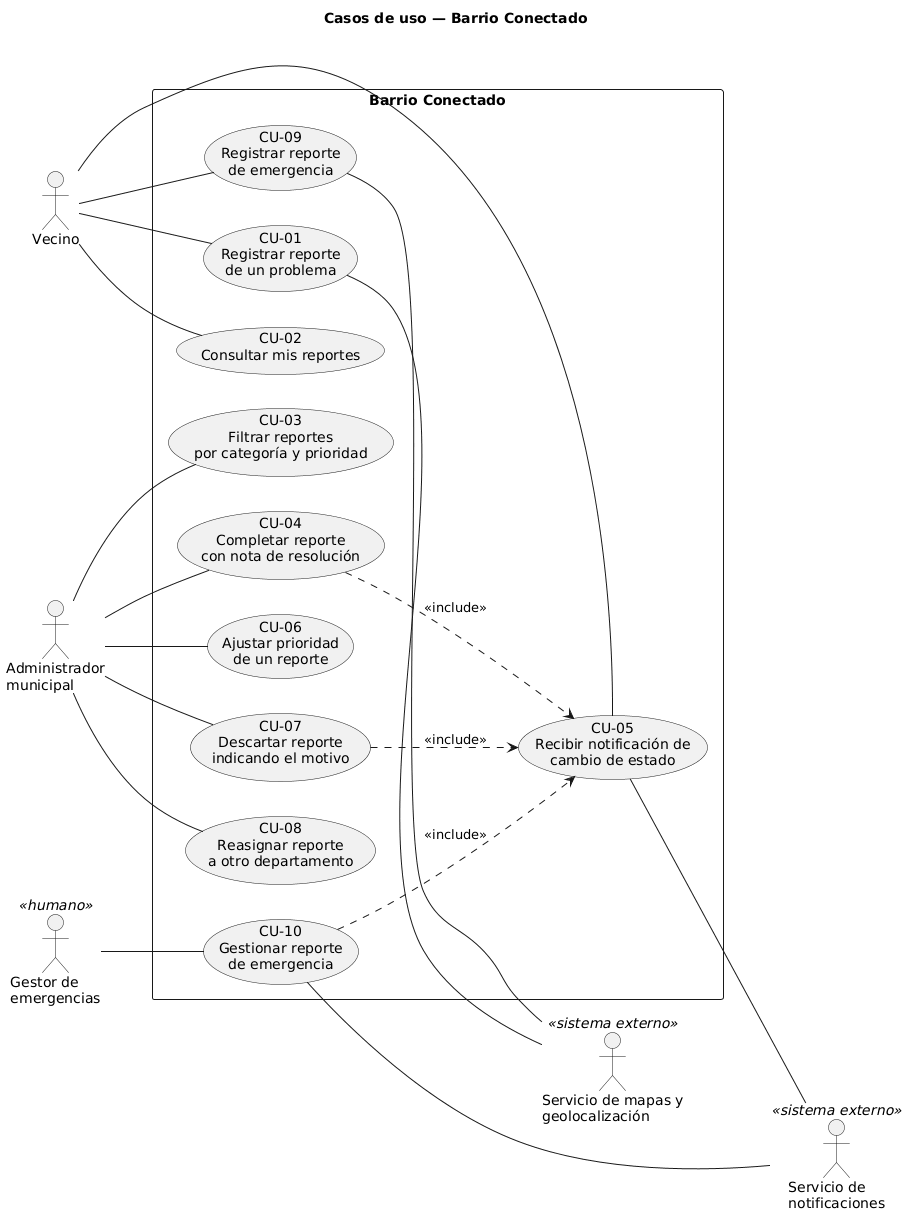

The diagram above was rendered by PlantUML. Its source (embedded in the PNG):
@startuml
title Casos de uso — Barrio Conectado
left to right direction
skinparam shadowing false
skinparam packageStyle rectangle

actor Vecino
actor Admin as "Administrador\nmunicipal"
actor Mapas as "Servicio de mapas y\ngeolocalización" <<sistema externo>>
actor Notif as "Servicio de\nnotificaciones" <<sistema externo>>
actor Emer as "Gestor de\nemergencias" <<humano>>

rectangle "Barrio Conectado" {
  usecase CU01 as "CU-01\nRegistrar reporte\nde un problema"
  usecase CU02 as "CU-02\nConsultar mis reportes"
  usecase CU03 as "CU-03\nFiltrar reportes\npor categoría y prioridad"
  usecase CU04 as "CU-04\nCompletar reporte\ncon nota de resolución"
  usecase CU05 as "CU-05\nRecibir notificación de\ncambio de estado"
  usecase CU06 as "CU-06\nAjustar prioridad\nde un reporte"
  usecase CU07 as "CU-07\nDescartar reporte\nindicando el motivo"
  usecase CU08 as "CU-08\nReasignar reporte\na otro departamento"
  usecase CU09 as "CU-09\nRegistrar reporte\nde emergencia"
  usecase CU10 as "CU-10\nGestionar reporte\nde emergencia"
}

Vecino -- CU01
Vecino -- CU02
Vecino -- CU05
Vecino -- CU09
Admin -- CU03
Admin -- CU04
Admin -- CU06
Admin -- CU07
Admin -- CU08
Emer -- CU10

CU01 -- Mapas
CU05 -- Notif
CU09 -- Mapas
CU10 -- Notif

CU04 ..> CU05 : <<include>>
CU07 ..> CU05 : <<include>>
CU10 ..> CU05 : <<include>>
@enduml